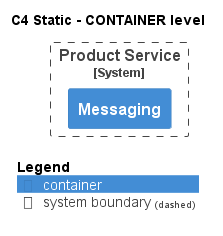

The diagram above was rendered by PlantUML. Its source (embedded in the PNG):
@startuml
!pragma layout smetana
!include ..\..\..\..\.c4s\C4_Container.puml

AddElementTag("state:new", $bgColor=green, $fontColor=#ffffff, $borderColor=green, $shadowing="False")
AddElementTag("state:changed", $bgColor=orange, $fontColor=#ffffff, $borderColor=orange, $shadowing="False")
AddElementTag("state:removed", $bgColor=red, $fontColor=#ffffff, $borderColor=red, $shadowing="False")

AddRelTag("state:new", $textColor=green, $lineColor=green)
AddRelTag("state:changed", $textColor=orange, $lineColor=orange)
AddRelTag("state:removed", $textColor=red, $lineColor=red)

SHOW_PERSON_PORTRAIT()
LAYOUT_TOP_DOWN()

skinparam linetype polyline

title C4 Static - CONTAINER level


System_Boundary(ECommercePlatform.SoftwareSystems.ProductService, "Product Service") {
    Container(ECommercePlatform.SoftwareSystems.ProductService.Containers.Messaging, "Messaging", "", "")
}



SHOW_LEGEND()
@enduml